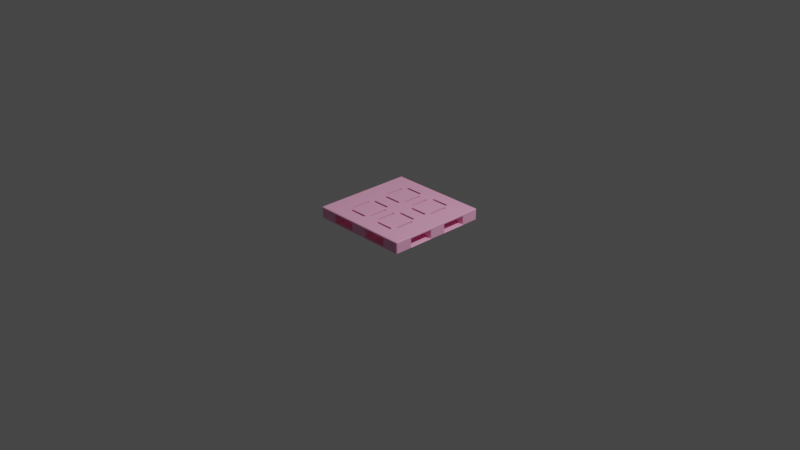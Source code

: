 # Source: 11pallet_by_hole_texture.blend  (saved by Blender 3.3.6; exported with 4.5.12 LTS)
import bpy
from mathutils import Matrix  # noqa: F401  (used for matrix-valued properties, if any)

bpy.ops.wm.read_factory_settings(use_empty=True)
scene = bpy.context.scene
scene.name = 'Scene'

# ---- collections
col_collection = bpy.data.collections.new('Collection'); scene.collection.children.link(col_collection)

# ---- materials (node trees are filled in below, after node groups)
mat_material = bpy.data.materials.new('Material')
mat_material.use_transparent_shadow = False

# ---- material node trees
mat_material.use_nodes = True; mat_material.node_tree.nodes.clear()
_N = mat_material.node_tree.nodes; _L = mat_material.node_tree.links
n0 = _N.new('ShaderNodeBsdfPrincipled'); n0.name = 'Principled BSDF'; n0.location = (10, 300)
n0.distribution = 'GGX'
n0.subsurface_method = 'RANDOM_WALK_SKIN'
n0.inputs[3].default_value = 1.45
n0.inputs[13].default_value = 0.0
n0.inputs[27].default_value = (0.0, 0.0, 0.0, 1.0)
n0.inputs[28].default_value = 1.0
n1 = _N.new('ShaderNodeOutputMaterial'); n1.name = 'Material Output'; n1.location = (300, 300)
n2 = _N.new('ShaderNodeBrightContrast'); n2.name = 'Bright/Contrast'; n2.location = (-280, 280)
n2.inputs[0].default_value = (1.0, 0.4418, 0.6771, 1.0)
_L.new(n0.outputs[0], n1.inputs[0])
_L.new(n2.outputs[0], n0.inputs[0])
n1.is_active_output = True

# ---- world
world_world = bpy.data.worlds.new('World'); scene.world = world_world
world_world.use_nodes = True; world_world.node_tree.nodes.clear()
_N = world_world.node_tree.nodes; _L = world_world.node_tree.links
n0 = _N.new('ShaderNodeOutputWorld'); n0.name = 'World Output'; n0.location = (300, 300)
n1 = _N.new('ShaderNodeBackground'); n1.name = 'Background'; n1.location = (10, 300)
n1.inputs[0].default_value = (0.05088, 0.05088, 0.05088, 1.0)
_L.new(n1.outputs[0], n0.inputs[0])
n0.is_active_output = True
world_world.color = (0.05088, 0.05088, 0.05088)
world_world.use_sun_shadow = False
world_world.sun_shadow_jitter_overblur = 0.0

# ---- cameras
cam_camera = bpy.data.cameras.new('Camera')
cam_camera.clip_end = 100.0
cam_camera.ortho_scale = 7.314

# ---- lights
light_light = bpy.data.lights.new('Light', 'POINT')
light_light.transmission_factor = 0.0
light_light.energy = 1000.0
light_light.shadow_soft_size = 0.1
light_light.shadow_maximum_resolution = 0.006
light_light.use_absolute_resolution = True

# ---- meshes
me_btm = bpy.data.meshes.new('btm')
me_btm.from_pydata([(-0.09834, -0.3517, 0.015), (-0.3053, -0.3299, 0.125), (-0.355, 0.3089, 0.013), (-0.3303, -0.3299, 0.125), (-0.3515, -0.3517, 0.015), (-0.3303, -0.1299, 0.125), (-0.3515, -0.0984, 0.015), (-0.3053, -0.1299, 0.125), (-0.095, -0.2475, 0.013), (-0.04314, -0.13, 0.125), (-0.09834, -0.0984, 0.015), (-0.06814, -0.13, 0.125), (-0.06814, -0.33, 0.125), (0.09834, -0.3517, 0.015), (-0.04314, -0.33, 0.125), (0.3515, -0.3517, 0.015), (0.355, -0.1411, 0.013), (-0.09, -0.0674, 0.125), (0.3515, -0.0984, 0.015), (-0.29, -0.0674, 0.125), (0.095, 0.2025, 0.013), (-0.29, -0.0924, 0.125), (-0.09, -0.0924, 0.125), (0.09834, -0.0984, 0.015), (-0.09, -0.3709, 0.125), (-0.09834, 0.3517, 0.015), (-0.29, -0.3709, 0.125), (-0.3515, 0.3517, 0.015), (-0.29, -0.3959, 0.125), (-0.1411, -0.355, 0.013), (-0.3515, 0.0984, 0.015), (-0.09, -0.3959, 0.125), (0.2475, -0.095, 0.013), (-0.3053, -0.3299, 0.1), (-0.3303, -0.3299, 0.1), (-0.09834, 0.0984, 0.015), (-0.2475, -0.095, 0.1), (-0.3303, -0.1299, 0.1), (-0.3053, -0.1299, 0.1), (0.09834, 0.3517, 0.015), (-0.3089, 0.355, 0.013), (-0.04314, -0.13, 0.1), (0.3515, 0.3517, 0.015), (-0.06814, -0.13, 0.1), (0.3515, 0.0984, 0.015), (-0.06814, -0.33, 0.1), (0.09834, 0.0984, 0.015), (-0.04314, -0.33, 0.1), (0.2025, 0.095, 0.013), (-0.09, -0.0674, 0.1), (-0.29, -0.0674, 0.1), (-0.09834, -0.3517, 0.0), (-0.3515, -0.3517, 0.0), (-0.29, -0.0924, 0.1), (-0.09, -0.0924, 0.1), (-0.3515, -0.0984, 0.0), (-0.09, -0.3709, 0.1), (-0.09834, -0.0984, 0.0), (-0.29, -0.3709, 0.1), (0.09834, -0.3517, 0.0), (0.3515, -0.3517, 0.0), (-0.29, -0.3959, 0.1), (-0.09, -0.3959, 0.1), (0.3515, -0.0984, 0.0), (0.3053, -0.3299, 0.125), (0.09834, -0.0984, 0.0), (0.3303, -0.3299, 0.125), (0.5435, 0.55, 0.1185), (-0.09834, 0.3517, 0.0), (0.3303, -0.1299, 0.125), (0.3053, -0.1299, 0.125), (-0.3515, 0.3517, 0.0), (0.04314, -0.13, 0.125), (0.5435, 0.5435, 0.125), (0.06814, -0.13, 0.125), (-0.3515, 0.0984, 0.0), (0.55, 0.5435, 0.1185), (0.06814, -0.33, 0.125), (-0.09834, 0.0984, 0.0), (0.04314, -0.33, 0.125), (0.09, -0.0674, 0.125), (0.5435, -0.355, 0.0195), (0.29, -0.0674, 0.125), (0.55, -0.3615, 0.0065), (0.09834, 0.3517, 0.0), (0.29, -0.0924, 0.125), (0.3515, 0.3517, 0.0), (0.09, -0.0924, 0.125), (0.09, -0.3709, 0.125), (0.5435, -0.3485, 0.013), (0.29, -0.3709, 0.125), (-0.3615, -0.55, 0.0065), (0.29, -0.3959, 0.125), (0.3515, 0.0984, 0.0), (0.09834, 0.0984, 0.0), (0.09, -0.3959, 0.125), (-0.3485, -0.5435, 0.013), (0.3053, -0.3299, 0.1), (-0.355, -0.5435, 0.0195), (0.3303, -0.3299, 0.1), (0.5435, -0.355, 0.0935), (0.3303, -0.1299, 0.1), (0.5435, -0.3485, 0.1), (0.3053, -0.1299, 0.1), (0.55, -0.3615, 0.1065), (0.04314, -0.13, 0.1), (-0.5435, 0.55, 0.1185), (0.06814, -0.13, 0.1), (-0.55, 0.5435, 0.1185), (0.06814, -0.33, 0.1), (-0.5435, 0.5435, 0.125), (0.04314, -0.33, 0.1), (0.55, -0.0885, 0.1065), (0.09, -0.0674, 0.1), (0.29, -0.0674, 0.1), (0.5435, -0.1015, 0.1), (0.29, -0.0924, 0.1), (0.5435, -0.095, 0.0935), (0.09, -0.0924, 0.1), (-0.355, -0.5435, 0.0935), (-0.3485, -0.5435, 0.1), (0.09, -0.3709, 0.1), (0.29, -0.3709, 0.1), (-0.3615, -0.55, 0.1065), (0.29, -0.3959, 0.1), (0.5435, -0.095, 0.0195), (0.5435, -0.1015, 0.013), (0.09, -0.3959, 0.1), (-0.3053, 0.3299, 0.125), (0.55, -0.0885, 0.0065), (-0.55, -0.5435, 0.1185), (-0.3303, 0.3299, 0.125), (-0.5435, -0.55, 0.1185), (-0.3303, 0.1299, 0.125), (-0.5435, -0.5435, 0.125), (-0.3053, 0.1299, 0.125), (-0.04314, 0.13, 0.125), (-0.5435, -0.355, 0.0195), (-0.06814, 0.13, 0.125), (-0.5435, -0.3485, 0.013), (-0.55, -0.3615, 0.0065), (-0.06814, 0.33, 0.125), (-0.04314, 0.33, 0.125), (-0.0885, -0.55, 0.1065), (-0.1015, -0.5435, 0.1), (-0.09, 0.0674, 0.125), (-0.29, 0.0674, 0.125), (-0.095, -0.5435, 0.0935), (-0.5435, -0.355, 0.0935), (-0.29, 0.0924, 0.125), (-0.55, -0.3615, 0.1065), (-0.09, 0.0924, 0.125), (-0.09, 0.3709, 0.125), (-0.5435, -0.3485, 0.1), (0.55, -0.5435, 0.1185), (-0.29, 0.3709, 0.125), (-0.29, 0.3959, 0.125), (0.5435, -0.5435, 0.125), (0.5435, -0.55, 0.1185), (-0.09, 0.3959, 0.125), (-0.3053, 0.3299, 0.1), (-0.5435, -0.095, 0.0935), (-0.5435, -0.1015, 0.1), (-0.3303, 0.3299, 0.1), (-0.55, -0.0885, 0.1065), (-0.3303, 0.1299, 0.1), (-0.0885, -0.55, 0.0065), (-0.3053, 0.1299, 0.1), (-0.04314, 0.13, 0.1), (-0.095, -0.5435, 0.0195), (-0.06814, 0.13, 0.1), (-0.1015, -0.5435, 0.013), (-0.06814, 0.33, 0.1), (-0.5435, -0.1015, 0.013), (-0.5435, -0.095, 0.0195), (-0.04314, 0.33, 0.1), (-0.55, -0.0885, 0.0065), (-0.09, 0.0674, 0.1), (-0.29, 0.0674, 0.1), (0.55, 0.5435, 0.0065), (-0.29, 0.0924, 0.1), (0.5435, 0.5435, 0.0), (0.5435, 0.55, 0.0065), (-0.09, 0.0924, 0.1), (0.5435, 0.355, 0.0195), (-0.09, 0.3709, 0.1), (0.5435, 0.3485, 0.013), (-0.29, 0.3709, 0.1), (-0.29, 0.3959, 0.1), (0.55, 0.3615, 0.0065), (0.5435, 0.3485, 0.1), (-0.09, 0.3959, 0.1), (0.3053, 0.3299, 0.125), (0.5435, 0.355, 0.0935), (0.55, 0.3615, 0.1065), (0.3303, 0.3299, 0.125), (-0.355, 0.5435, 0.0195), (0.3303, 0.1299, 0.125), (0.3053, 0.1299, 0.125), (-0.3485, 0.5435, 0.013), (0.04314, 0.13, 0.125), (-0.3615, 0.55, 0.0065), (0.06814, 0.13, 0.125), (-0.5435, 0.5435, 0.0), (-0.55, 0.5435, 0.0065), (0.06814, 0.33, 0.125), (0.04314, 0.33, 0.125), (-0.5435, 0.55, 0.0065), (0.09, 0.0674, 0.125), (0.5435, 0.1015, 0.1), (0.29, 0.0674, 0.125), (0.55, 0.0885, 0.1065), (0.29, 0.0924, 0.125), (0.5435, 0.095, 0.0935), (-0.3485, 0.5435, 0.1), (0.09, 0.0924, 0.125), (-0.355, 0.5435, 0.0935), (0.09, 0.3709, 0.125), (0.29, 0.3709, 0.125), (-0.3615, 0.55, 0.1065), (0.29, 0.3959, 0.125), (0.55, 0.0885, 0.0065), (0.5435, 0.1015, 0.013), (0.09, 0.3959, 0.125), (0.3053, 0.3299, 0.1), (0.5435, 0.095, 0.0195), (-0.5435, -0.5435, 0.0), (0.3303, 0.3299, 0.1), (-0.5435, -0.55, 0.0065), (0.3303, 0.1299, 0.1), (-0.55, -0.5435, 0.0065), (0.3053, 0.1299, 0.1), (0.04314, 0.13, 0.1), (-0.5435, 0.3485, 0.013), (0.06814, 0.13, 0.1), (-0.5435, 0.355, 0.0195), (0.06814, 0.33, 0.1), (-0.55, 0.3615, 0.0065), (0.04314, 0.33, 0.1), (-0.55, 0.3615, 0.1065), (0.09, 0.0674, 0.1), (-0.5435, 0.355, 0.0935), (-0.5435, 0.3485, 0.1), (0.29, 0.0674, 0.1), (0.29, 0.0924, 0.1), (-0.1015, 0.5435, 0.1), (0.09, 0.0924, 0.1), (-0.0885, 0.55, 0.1065), (-0.095, 0.5435, 0.0935), (0.09, 0.3709, 0.1), (0.29, 0.3709, 0.1), (0.5435, -0.5435, 0.0), (0.55, -0.5435, 0.0065), (0.29, 0.3959, 0.1), (0.5435, -0.55, 0.0065), (0.09, 0.3959, 0.1), (-0.5435, 0.1015, 0.1), (-0.5435, 0.095, 0.0935), (-0.55, 0.0885, 0.1065), (-0.5435, 0.1015, 0.013), (-0.55, 0.0885, 0.0065), (-0.5435, 0.095, 0.0195), (-0.095, 0.5435, 0.0195), (-0.0885, 0.55, 0.0065), (-0.1015, 0.5435, 0.013), (0.355, -0.5435, 0.0195), (0.3485, -0.5435, 0.013), (0.3615, -0.55, 0.0065), (0.355, -0.5435, 0.0935), (0.3615, -0.55, 0.1065), (0.3485, -0.5435, 0.1), (0.095, -0.5435, 0.0935), (0.1015, -0.5435, 0.1), (0.0885, -0.55, 0.1065), (0.1015, -0.5435, 0.013), (0.095, -0.5435, 0.0195), (0.0885, -0.55, 0.0065), (0.355, 0.5435, 0.0195), (0.3615, 0.55, 0.0065), (0.3485, 0.5435, 0.013), (0.355, 0.5435, 0.0935), (0.3485, 0.5435, 0.1), (0.3615, 0.55, 0.1065), (0.095, 0.5435, 0.0935), (0.0885, 0.55, 0.1065), (0.1015, 0.5435, 0.1), (0.0885, 0.55, 0.0065), (0.095, 0.5435, 0.0195), (0.1015, 0.5435, 0.013), (-0.3615, -0.355, 0.0195), (-0.355, -0.3615, 0.0195), (-0.3615, -0.095, 0.0195), (-0.355, -0.0885, 0.0195), (-0.3615, 0.095, 0.0195), (-0.355, 0.0885, 0.0195), (-0.355, 0.3615, 0.0195), (-0.3615, 0.355, 0.0195), (-0.3615, -0.355, 0.0935), (-0.3485, -0.3485, 0.1), (-0.355, -0.3615, 0.0935), (-0.3615, -0.095, 0.0935), (-0.355, -0.0885, 0.0935), (-0.3485, -0.1015, 0.1), (-0.355, 0.0885, 0.0935), (-0.3615, 0.095, 0.0935), (-0.3485, 0.1015, 0.1), (-0.355, 0.3615, 0.0935), (-0.3485, 0.3485, 0.1), (-0.3615, 0.355, 0.0935), (-0.0885, -0.355, 0.0195), (-0.095, -0.3615, 0.0195), (-0.095, 0.0885, 0.0195), (-0.0885, 0.095, 0.0195), (-0.0885, 0.355, 0.0195), (-0.095, 0.3615, 0.0195), (-0.0885, -0.095, 0.0195), (-0.095, -0.0885, 0.0195), (-0.095, -0.3615, 0.0935), (-0.1015, -0.3485, 0.1), (-0.0885, -0.355, 0.0935), (-0.0885, -0.095, 0.0935), (-0.1015, -0.1015, 0.1), (-0.095, -0.0885, 0.0935), (-0.095, 0.3615, 0.0935), (-0.0885, 0.355, 0.0935), (-0.1015, 0.3485, 0.1), (-0.1015, 0.1015, 0.1), (-0.0885, 0.095, 0.0935), (-0.095, 0.0885, 0.0935), (0.3485, -0.3485, 0.1), (0.3615, -0.355, 0.0935), (0.355, -0.3615, 0.0935), (0.3485, 0.1015, 0.1), (0.3615, 0.095, 0.0935), (0.355, 0.0885, 0.0935), (0.355, -0.0885, 0.0935), (0.3615, -0.095, 0.0935), (0.3485, -0.1015, 0.1), (0.3615, 0.355, 0.0935), (0.3485, 0.3485, 0.1), (0.355, 0.3615, 0.0935), (0.355, -0.3615, 0.0195), (0.3615, -0.355, 0.0195), (0.3615, 0.095, 0.0195), (0.355, 0.0885, 0.0195), (0.355, -0.0885, 0.0195), (0.3615, -0.095, 0.0195), (0.3615, 0.355, 0.0195), (0.355, 0.3615, 0.0195), (0.095, -0.3615, 0.0935), (0.0885, -0.355, 0.0935), (0.1015, -0.3485, 0.1), (0.0885, -0.095, 0.0935), (0.095, -0.0885, 0.0935), (0.1015, -0.1015, 0.1), (0.0885, 0.095, 0.0935), (0.1015, 0.1015, 0.1), (0.095, 0.0885, 0.0935), (0.1015, 0.3485, 0.1), (0.0885, 0.355, 0.0935), (0.095, 0.3615, 0.0935), (0.0885, -0.355, 0.0195), (0.095, -0.3615, 0.0195), (0.0885, 0.095, 0.0195), (0.095, 0.0885, 0.0195), (0.095, -0.0885, 0.0195), (0.0885, -0.095, 0.0195), (0.095, 0.3615, 0.0195), (0.0885, 0.355, 0.0195), (-0.3515, -0.1015, 0.013), (-0.3515, -0.3485, 0.013), (-0.2452, -0.3517, 0.013), (-0.3485, -0.3517, 0.013), (-0.1015, -0.3517, 0.013), (-0.1212, -0.3517, 0.013), (-0.1015, 0.3517, 0.013), (-0.2048, 0.3517, 0.013), (-0.3485, 0.3517, 0.013), (-0.3288, 0.3517, 0.013), (-0.3515, 0.1983, 0.013), (-0.3515, 0.3081, 0.013), (-0.3081, 0.3517, 0.013), (-0.3515, 0.3485, 0.013), (-0.3515, 0.33, 0.013), (-0.3515, 0.1015, 0.013), (-0.09834, -0.1015, 0.013), (0.09834, -0.1015, 0.013), (-0.09834, -0.3485, 0.013), (-0.09834, -0.2994, 0.013), (0.09834, -0.3485, 0.013), (-0.09834, -0.1724, 0.013), (-0.3485, -0.0984, 0.013), (-0.3485, 0.0984, 0.013), (-0.1015, -0.0984, 0.013), (-0.1015, 0.0984, 0.013), (0.3485, 0.3517, 0.013), (0.1015, 0.3517, 0.013), (0.1015, -0.3517, 0.013), (0.3485, -0.3517, 0.013), (0.1711, -0.0984, 0.013), (0.3515, -0.2517, 0.013), (0.2483, -0.0984, 0.013), (0.3515, -0.1419, 0.013), (0.09834, 0.1506, 0.013), (0.1497, 0.0984, 0.013), (0.09834, 0.2018, 0.013), (0.2017, 0.0984, 0.013), (0.2789, 0.0984, 0.013), (0.09834, 0.2776, 0.013), (0.1015, -0.0984, 0.013), (0.1015, 0.0984, 0.013), (0.3003, -0.0984, 0.013), (0.3485, -0.0984, 0.013), (0.3485, 0.0984, 0.013), (0.3515, -0.12, 0.013), (-0.09834, -0.2482, 0.013), (-0.1419, -0.3517, 0.013), (0.3515, -0.3485, 0.013), (0.3515, -0.1015, 0.013), (0.09834, 0.3485, 0.013), (-0.09834, 0.3485, 0.013), (-0.09834, 0.1015, 0.013), (0.09834, 0.1015, 0.013), (0.3515, 0.1015, 0.013), (0.3515, 0.3485, 0.013), (-0.3515, -0.3515, 0.015), (-0.3501, -0.3517, 0.01462), (-0.3515, -0.35, 0.01452), (-0.3513, -0.3517, 0.015), (-0.3515, -0.09998, 0.01452), (-0.3515, -0.09853, 0.015), (-0.3514, -0.0984, 0.015), (-0.3501, -0.0984, 0.01455), (-0.3515, 0.09853, 0.015), (-0.3501, 0.0984, 0.01455), (-0.3515, 0.09998, 0.01452), (-0.3514, 0.0984, 0.015), (-0.3515, 0.35, 0.01452), (-0.3515, 0.3515, 0.015), (-0.3501, 0.3517, 0.01462), (-0.3513, 0.3517, 0.015), (-0.09834, -0.3513, 0.015), (-0.09834, -0.3501, 0.01458), (-0.09988, -0.3517, 0.01462), (-0.09874, -0.3517, 0.015), (-0.09834, 0.09992, 0.01458), (-0.09834, 0.09866, 0.015), (-0.09995, 0.0984, 0.01455), (-0.0986, 0.0984, 0.015), (-0.09874, 0.3517, 0.015), (-0.09988, 0.3517, 0.01462), (-0.09834, 0.3501, 0.01458), (-0.09834, 0.3513, 0.015), (-0.09995, -0.0984, 0.01455), (-0.09834, -0.09992, 0.01458), (-0.09834, -0.09866, 0.015), (-0.0986, -0.0984, 0.015), (0.3515, -0.3515, 0.015), (0.3515, -0.35, 0.01452), (0.3501, -0.3517, 0.01462), (0.3513, -0.3517, 0.015), (0.3515, 0.09853, 0.015), (0.3515, 0.09998, 0.01452), (0.3501, 0.0984, 0.01455), (0.3514, 0.0984, 0.015), (0.3515, -0.09853, 0.015), (0.3515, -0.09998, 0.01452), (0.3501, -0.0984, 0.01455), (0.3514, -0.0984, 0.015), (0.3501, 0.3517, 0.01462), (0.3515, 0.35, 0.01452), (0.3515, 0.3515, 0.015), (0.3513, 0.3517, 0.015), (0.09834, -0.3513, 0.015), (0.09874, -0.3517, 0.015), (0.09988, -0.3517, 0.01462), (0.09834, -0.3501, 0.01458), (0.09834, 0.09866, 0.015), (0.09995, 0.0984, 0.01455), (0.09834, 0.09992, 0.01458), (0.0986, 0.0984, 0.015), (0.09834, -0.09992, 0.01458), (0.09834, -0.09866, 0.015), (0.09995, -0.0984, 0.01455), (0.0986, -0.0984, 0.015), (0.09834, 0.3501, 0.01458), (0.09834, 0.3513, 0.015), (0.09874, 0.3517, 0.015), (0.09988, 0.3517, 0.01462), (-0.09834, -0.2251, 0.0), (0.0, -0.3517, 0.0), (-0.2249, 0.0984, 0.0), (-0.5435, 0.0, 0.0), (-0.3515, -0.2251, 0.0), (0.2249, -0.0984, 0.0), (0.3515, 0.0, 0.0), (0.2249, 0.0984, 0.0), (-0.4475, -0.4476, 0.0), (-0.2249, -0.0984, 0.0), (0.0, 0.0984, 0.0), (0.09834, -0.2251, 0.0), (-0.2249, 0.3517, 0.0), (0.0, 0.3517, 0.0), (0.2249, 0.3517, 0.0), (0.0, 0.5435, 0.0), (-0.3515, 0.2251, 0.0), (0.4475, 0.4476, 0.0), (-0.1015, -0.3709, 0.1), (-0.1015, -0.3959, 0.1), (-0.1015, 0.0924, 0.1), (-0.1015, 0.0674, 0.1), (-0.1015, -0.0924, 0.1), (-0.1015, -0.0674, 0.1), (0.1015, -0.3959, 0.1), (0.1015, -0.3709, 0.1), (0.1015, 0.3709, 0.1), (0.1015, 0.3959, 0.1), (-0.1015, 0.3959, 0.1), (-0.1015, 0.3709, 0.1), (0.1015, -0.0924, 0.1), (0.1015, -0.0674, 0.1), (0.1015, 0.0674, 0.1), (0.1015, 0.0924, 0.1)], [], [(194, 189, 179, 76, 154, 252, 83, 104, 112, 129, 221, 211), (184, 193, 338, 347), (495, 63, 494, 65, 500, 59, 490, 51, 489, 57, 498, 55, 493, 52, 497, 226, 492, 203, 504, 181, 506, 86, 503, 84, 502, 68, 501, 71, 505, 75, 491, 78, 499, 94, 496, 93), (52, 51, 490, 59, 60, 63, 495, 93, 86, 506, 181, 251, 226, 497), (502, 84, 94, 499, 78, 68), (155, 128, 135, 149, 151, 138, 141, 142, 136, 200, 206, 205, 217, 223, 220, 218, 192, 195, 197, 198, 212, 210, 82, 85, 70, 69, 66, 64, 90, 92, 157, 73, 110, 156, 159, 152), (192, 218, 217, 205, 202, 200, 136, 138, 151, 145, 146, 149, 135, 133, 131, 128, 155, 156, 110, 134, 157, 92, 95, 88, 77, 79, 14, 12, 24, 31, 28, 26, 1, 3, 5, 7, 21, 19, 17, 22, 11, 9, 72, 74, 87, 80, 82, 210, 208, 215, 212, 198), (1, 26, 24, 12, 11, 22, 21, 7), (90, 64, 70, 85, 87, 74, 77, 88), (79, 72, 9, 14), (369, 173, 139, 370), (117, 336, 346, 125), (299, 119, 98, 290), (81, 342, 330, 100), (269, 267, 254, 158, 132, 228, 91, 123, 143, 166, 276, 273), (373, 374, 29, 371, 372, 96, 171), (377, 378, 40, 376, 375, 264, 199), (166, 91, 228, 254, 267, 276), (2, 379, 380), (40, 381, 376), (2, 383, 382, 233, 259, 384, 379), (137, 148, 297, 289), (34, 298, 153, 162, 302, 37), (302, 36, 321, 43, 45, 318, 507, 58, 61, 508, 144, 120, 298, 34, 33, 38, 37), (102, 329, 99, 101, 337, 115), (356, 332, 337, 101, 103, 97, 99, 329, 270, 272, 513, 124, 122, 514, 351, 109, 107, 354, 519, 116, 114, 520, 521, 243, 244, 522), (109, 351, 318, 45, 47, 41, 43, 321, 354, 107, 105, 111), (386, 385, 390, 8, 388, 387, 389), (303, 301, 292, 294), (225, 343, 333, 213), (2, 380, 383), (381, 40, 378), (361, 309, 319, 350), (393, 394, 392, 391), (257, 304, 293, 261), (363, 312, 327, 355), (395, 279, 288, 396), (397, 274, 266, 398), (349, 271, 275, 362), (344, 345, 335, 334), (287, 283, 360, 367), (400, 16, 402), (401, 32, 399), (48, 406, 404), (20, 403, 405), (321, 36, 302, 305, 165, 167, 160, 163, 307, 214, 245, 517, 188, 187, 518, 325, 172, 170, 326, 509, 180, 178, 510, 512, 50, 53, 511), (307, 163, 165, 305, 256, 242), (325, 358, 236, 238, 232, 234, 356, 326, 170, 168, 175, 172), (227, 339, 190, 209, 332, 229), (332, 356, 234, 236, 358, 515, 250, 253, 516, 285, 281, 339, 227, 224, 231, 229), (20, 405, 408), (48, 407, 406), (413, 407, 48, 404, 410, 409, 399, 32, 411, 412), (357, 353, 365, 364), (16, 414, 402), (32, 401, 411), (280, 277, 348, 340), (390, 415, 8), (29, 416, 371), (16, 400, 417, 89, 126, 418, 414), (237, 204, 230, 140, 176, 260), (422, 403, 20, 408, 419, 420, 421), (260, 176, 164, 150, 140, 230, 130, 108, 204, 237, 239, 258), (174, 291, 300, 161), (179, 189, 221, 129, 83, 252), (169, 147, 317, 310), (8, 415, 388), (416, 29, 374), (278, 182, 207, 201, 263, 286), (222, 186, 424, 423), (352, 320, 315, 366), (323, 248, 262, 314), (295, 196, 216, 306), (235, 296, 308, 241), (322, 328, 311, 316), (265, 268, 331, 341), (359, 324, 313, 368), (67, 73, 76), (81, 83, 89), (91, 96, 98), (100, 102, 104), (106, 108, 110), (112, 115, 117), (119, 120, 123), (125, 126, 129), (130, 132, 134), (137, 139, 140), (143, 144, 147), (148, 150, 153), (154, 157, 158), (161, 162, 164), (166, 169, 171), (173, 174, 176), (179, 181, 182), (184, 186, 189), (190, 193, 194), (196, 199, 201), (203, 204, 207), (209, 211, 213), (214, 216, 219), (221, 222, 225), (226, 228, 230), (233, 235, 237), (239, 241, 242), (245, 247, 248), (251, 252, 254), (256, 257, 258), (259, 260, 261), (262, 263, 264), (265, 266, 267), (268, 269, 270), (271, 272, 273), (274, 275, 276), (277, 278, 279), (280, 281, 282), (283, 284, 285), (286, 287, 288), (427, 289, 290, 426, 428, 425), (431, 432, 292, 291, 429, 430), (435, 293, 294, 434, 436, 433), (440, 439, 295, 296, 437, 438), (297, 298, 299), (300, 301, 302), (303, 304, 305), (306, 307, 308), (444, 443, 310, 309, 442, 441), (448, 447, 311, 312, 445, 446), (452, 451, 313, 314, 450, 449), (454, 315, 316, 453, 456, 455), (317, 318, 319), (322, 320, 321), (323, 324, 325), (326, 327, 328), (329, 330, 331), (332, 333, 334), (335, 336, 337), (338, 339, 340), (460, 459, 341, 342, 458, 457), (464, 463, 344, 343, 462, 461), (465, 466, 346, 345, 467, 468), (470, 347, 348, 469, 472, 471), (349, 350, 351), (353, 354, 352), (355, 356, 357), (358, 359, 360), (476, 361, 362, 475, 474, 473), (479, 363, 364, 478, 480, 477), (484, 483, 365, 366, 481, 482), (487, 488, 367, 368, 485, 486), (67, 106, 110, 73), (98, 119, 123, 91), (108, 130, 134, 110), (120, 144, 143, 123), (73, 157, 154, 76), (91, 166, 171, 96), (76, 179, 182, 67), (442, 309, 361, 476, 389, 387), (504, 203, 207, 182, 181), (194, 211, 209, 190), (492, 226, 230, 204, 203), (219, 247, 245, 214), (179, 252, 251, 181), (242, 256, 258, 239), (267, 269, 268, 265), (266, 274, 276, 267), (277, 280, 282, 278), (278, 286, 288, 279), (372, 426, 290, 98, 96), (435, 384, 259, 261, 293), (289, 297, 299, 290), (293, 304, 303, 294), (295, 306, 308, 296), (443, 373, 171, 169, 310), (393, 453, 316, 311, 447, 394), (318, 317, 147, 144, 508, 507), (315, 320, 322, 316), (326, 328, 322, 321, 511, 512, 510, 509), (334, 335, 337, 332), (459, 398, 266, 265, 341), (333, 343, 344, 334), (412, 467, 345, 344, 463, 413), (395, 469, 348, 277, 279), (271, 349, 351, 514, 513, 272), (360, 283, 285, 516, 515, 358), (349, 362, 361, 350), (357, 364, 363, 355), (410, 478, 364, 365, 483, 409), (161, 300, 302, 162), (247, 263, 262, 248), (132, 158, 157, 134), (257, 261, 260, 258), (106, 207, 204, 108), (418, 126, 125, 346, 466), (211, 221, 225, 213), (147, 169, 166, 143), (437, 296, 235, 233, 382), (130, 230, 228, 132), (352, 366, 365, 353), (311, 328, 327, 312), (488, 396, 288, 287, 367), (359, 368, 367, 360), (256, 305, 304, 257), (340, 348, 347, 338), (241, 308, 307, 242), (158, 254, 252, 154), (245, 248, 323, 325, 518, 517), (81, 100, 104, 83), (102, 115, 112, 104), (83, 129, 126, 89), (140, 150, 148, 137), (150, 164, 162, 153), (139, 173, 176, 140), (485, 368, 313, 451, 420, 419), (189, 194, 193, 184), (119, 299, 298, 120), (201, 219, 216, 196), (186, 222, 221, 189), (235, 241, 239, 237), (237, 260, 259, 233), (199, 264, 263, 201), (269, 273, 272, 270), (281, 285, 284, 282), (427, 370, 139, 137, 289), (429, 291, 174, 173, 369), (392, 434, 294, 292, 432, 391), (439, 377, 199, 196, 295), (153, 298, 297, 148), (292, 301, 300, 291), (301, 303, 305, 302), (481, 366, 315, 454, 385, 386), (375, 450, 314, 262, 264), (270, 329, 331, 268), (213, 333, 332, 209), (115, 337, 336, 117), (280, 340, 339, 281), (330, 342, 341, 331), (462, 343, 225, 222, 423), (335, 345, 346, 336), (424, 186, 184, 347, 470), (318, 351, 350, 319), (353, 357, 356, 522, 521, 520, 519, 354), (324, 359, 358, 325), (117, 125, 129, 112), (226, 251, 254, 228), (326, 356, 355, 327), (100, 330, 329, 102), (458, 342, 81, 89, 417), (397, 475, 362, 275, 274), (214, 307, 306, 216), (445, 312, 363, 479, 422, 421), (310, 317, 319, 309), (164, 176, 174, 161), (273, 276, 275, 271), (313, 324, 323, 314), (320, 352, 354, 321), (190, 339, 338, 193), (283, 287, 286, 284), (247, 219, 201, 207, 106, 67, 182, 278, 282, 284, 286, 263), (425, 428, 4), (6, 431, 430), (441, 0, 444), (455, 456, 10), (468, 18, 465), (23, 484, 482), (474, 13, 473), (15, 460, 457), (436, 30, 433), (35, 448, 446), (449, 25, 452), (27, 440, 438), (461, 44, 464), (471, 472, 42), (477, 480, 46), (39, 487, 486), (432, 431, 6, 55, 498, 57, 10, 456, 453, 393, 391), (427, 425, 4, 52, 493, 55, 6, 430, 429, 369, 370), (455, 10, 57, 489, 51, 0, 441, 442, 387, 388, 415, 390, 385, 454), (444, 0, 51, 52, 4, 428, 426, 372, 371, 416, 374, 373, 443), (484, 23, 65, 494, 63, 18, 468, 467, 412, 411, 401, 399, 409, 483), (465, 18, 63, 60, 15, 457, 458, 417, 400, 402, 414, 418, 466), (476, 473, 13, 59, 500, 65, 23, 482, 481, 386, 389), (459, 460, 15, 60, 59, 13, 474, 475, 397, 398), (35, 78, 491, 75, 30, 436, 434, 392, 394, 447, 448), (433, 30, 75, 505, 71, 27, 438, 437, 382, 383, 380, 379, 384, 435), (451, 452, 25, 68, 78, 35, 446, 445, 421, 420), (440, 27, 71, 501, 68, 25, 449, 450, 375, 376, 381, 378, 377, 439), (464, 44, 93, 496, 94, 46, 480, 478, 410, 404, 406, 407, 413, 463), (470, 471, 42, 86, 93, 44, 461, 462, 423, 424), (477, 46, 94, 84, 39, 486, 485, 419, 408, 405, 403, 422, 479), (488, 487, 39, 84, 503, 86, 42, 472, 469, 395, 396), (511, 54, 49, 512), (508, 62, 56, 507), (12, 14, 47, 45), (14, 9, 41, 47), (12, 45, 43, 11), (11, 43, 41, 9), (22, 54, 511, 53, 21), (21, 53, 50, 19), (17, 49, 54, 22), (19, 50, 512, 49, 17), (28, 31, 62, 508, 61), (31, 24, 56, 62), (28, 61, 58, 26), (26, 58, 507, 56, 24), (1, 33, 34, 3), (7, 38, 33, 1), (3, 34, 37, 5), (5, 37, 38, 7), (520, 113, 118, 519), (514, 121, 127, 513), (79, 77, 109, 111), (105, 72, 79, 111), (77, 74, 107, 109), (105, 107, 74, 72), (87, 85, 116, 519, 118), (85, 82, 114, 116), (118, 113, 80, 87), (114, 82, 80, 113, 520), (95, 92, 124, 513, 127), (127, 121, 88, 95), (92, 90, 122, 124), (122, 90, 88, 121, 514), (64, 66, 99, 97), (103, 70, 64, 97), (66, 69, 101, 99), (103, 101, 69, 70), (510, 177, 183, 509), (518, 185, 191, 517), (172, 175, 142, 141), (136, 142, 175, 168), (172, 141, 138, 170), (138, 136, 168, 170), (509, 183, 151, 149, 180), (178, 180, 149, 146), (145, 151, 183, 177), (146, 145, 177, 510, 178), (517, 191, 159, 156, 188), (152, 159, 191, 185), (187, 188, 156, 155), (155, 152, 185, 518, 187), (160, 128, 131, 163), (135, 128, 160, 167), (165, 163, 131, 133), (133, 135, 167, 165), (522, 246, 240, 521), (516, 255, 249, 515), (206, 238, 236, 205), (200, 232, 238, 206), (202, 205, 236, 234), (200, 202, 234, 232), (215, 246, 522, 244, 212), (210, 212, 244, 243), (208, 240, 246, 215), (208, 210, 243, 521, 240), (223, 255, 516, 253, 220), (217, 249, 255, 223), (218, 220, 253, 250), (217, 218, 250, 515, 249), (192, 224, 227, 195), (198, 231, 224, 192), (197, 195, 227, 229), (198, 197, 229, 231)])
_uv = me_btm.uv_layers.new(name='UVMap')
_uv.uv.foreach_set('vector', [0.7354, 0.45, 0.7004, 0.4497, 0.7011, 0.3861, 0.7402, 0.3864, 0.7402, 0.7663, 0.7011, 0.7663, 0.7011, 0.7027, 0.736, 0.7027, 0.736, 0.6073, 0.701, 0.6082, 0.6994, 0.5463, 0.7344, 0.5454, 0.3861, 0.8684, 0.3861, 0.8423, 0.4504, 0.8423, 0.4504, 0.8684, 0.4539, 0.1927, 0.4539, 0.1579, 0.4986, 0.1579, 0.5433, 0.1579, 0.5433, 0.1132, 0.5433, 0.06841, 0.5781, 0.06841, 0.6128, 0.06841, 0.6128, 0.1132, 0.6128, 0.1579, 0.6576, 0.1579, 0.7023, 0.1579, 0.7023, 0.1132, 0.7023, 0.06841, 0.7362, 0.03454, 0.7701, 0.0006591, 0.7701, 0.1927, 0.7701, 0.3847, 0.5781, 0.3847, 0.3861, 0.3847, 0.42, 0.3509, 0.4539, 0.317, 0.4986, 0.317, 0.5433, 0.317, 0.5781, 0.317, 0.6128, 0.317, 0.6576, 0.317, 0.7023, 0.317, 0.7023, 0.2722, 0.7023, 0.2275, 0.6576, 0.2275, 0.6128, 0.2275, 0.5781, 0.2275, 0.5433, 0.2275, 0.4986, 0.2275, 0.4539, 0.2275, 0.317, 0.7023, 0.317, 0.6128, 0.317, 0.5781, 0.317, 0.5433, 0.317, 0.4539, 0.2275, 0.4539, 0.1927, 0.4539, 0.1579, 0.4539, 0.06841, 0.4539, 0.03454, 0.42, 0.0006591, 0.3861, 0.3847, 0.3861, 0.3847, 0.7701, 0.3509, 0.7362, 0.7415, 0.8024, 0.7415, 0.7676, 0.831, 0.7676, 0.831, 0.8024, 0.831, 0.8371, 0.7415, 0.8371, 0.2952, 0.06165, 0.3006, 0.07614, 0.3006, 0.1468, 0.2952, 0.16, 0.2245, 0.16, 0.2168, 0.1468, 0.2168, 0.0761, 0.2079, 0.0761, 0.2079, 0.1468, 0.1775, 0.1468, 0.1775, 0.0761, 0.1686, 0.0761, 0.1609, 0.06165, 0.1609, 0.05282, 0.09023, 0.05282, 0.09023, 0.06165, 0.08483, 0.07614, 0.076, 0.07614, 0.076, 0.1468, 0.08483, 0.1468, 0.09023, 0.16, 0.09023, 0.1689, 0.09023, 0.2165, 0.09023, 0.2253, 0.08483, 0.2386, 0.076, 0.2386, 0.076, 0.3093, 0.08483, 0.3093, 0.09023, 0.3237, 0.09023, 0.3326, 0.0006591, 0.3847, 0.0006591, 0.0006591, 0.3847, 0.0006591, 0.2952, 0.05282, 0.2245, 0.05282, 0.2245, 0.06165, 0.08483, 0.07614, 0.09023, 0.06165, 0.1609, 0.06165, 0.1686, 0.0761, 0.1686, 0.1468, 0.1775, 0.1468, 0.2079, 0.1468, 0.2168, 0.1468, 0.2245, 0.16, 0.2245, 0.1689, 0.2952, 0.1689, 0.2952, 0.16, 0.3006, 0.1468, 0.3094, 0.1468, 0.3094, 0.07614, 0.3006, 0.07614, 0.2952, 0.06165, 0.2952, 0.05282, 0.3847, 0.0006591, 0.3847, 0.3847, 0.0006591, 0.3847, 0.09023, 0.3326, 0.1609, 0.3326, 0.1609, 0.3237, 0.1686, 0.3093, 0.1775, 0.3093, 0.2079, 0.3093, 0.2168, 0.3093, 0.2245, 0.3237, 0.2245, 0.3326, 0.2952, 0.3326, 0.2952, 0.3237, 0.3006, 0.3093, 0.3094, 0.3093, 0.3094, 0.2386, 0.3006, 0.2386, 0.2952, 0.2253, 0.2952, 0.2165, 0.2245, 0.2165, 0.2245, 0.2253, 0.2168, 0.2386, 0.2079, 0.2386, 0.1775, 0.2386, 0.1686, 0.2386, 0.1609, 0.2253, 0.1609, 0.2165, 0.09023, 0.2165, 0.09023, 0.1689, 0.1609, 0.1689, 0.1609, 0.16, 0.09023, 0.16, 0.08483, 0.1468, 0.3006, 0.3093, 0.2952, 0.3237, 0.2245, 0.3237, 0.2168, 0.3093, 0.2168, 0.2386, 0.2245, 0.2253, 0.2952, 0.2253, 0.3006, 0.2386, 0.09023, 0.3237, 0.08483, 0.3093, 0.08483, 0.2386, 0.09023, 0.2253, 0.1609, 0.2253, 0.1686, 0.2386, 0.1686, 0.3093, 0.1609, 0.3237, 0.1775, 0.3093, 0.1775, 0.2386, 0.2079, 0.2386, 0.2079, 0.3093, 0.8515, 0.4733, 0.7836, 0.4733, 0.7836, 0.3861, 0.8515, 0.3861, 0.6153, 0.866, 0.6796, 0.866, 0.6796, 0.8921, 0.6153, 0.8921, 0.8324, 0.7951, 0.8967, 0.7951, 0.8967, 0.8213, 0.8324, 0.8213, 0.8301, 0.8659, 0.8944, 0.8659, 0.8944, 0.8921, 0.8301, 0.8921, 0.7775, 0.45, 0.7425, 0.4497, 0.7432, 0.3861, 0.7823, 0.3864, 0.7823, 0.7663, 0.7432, 0.7663, 0.7432, 0.7027, 0.7781, 0.7027, 0.7781, 0.6073, 0.7431, 0.6082, 0.7415, 0.5463, 0.7765, 0.5454, 0.8514, 0.5632, 0.8514, 0.5702, 0.8502, 0.5772, 0.8514, 0.614, 0.8514, 0.6505, 0.7836, 0.6505, 0.7836, 0.5632, 0.5619, 0.8392, 0.5549, 0.8392, 0.5479, 0.838, 0.5112, 0.8392, 0.4746, 0.8392, 0.4746, 0.7714, 0.5619, 0.7714, 0.7729, 0.3832, 0.7729, 0.3832, 0.7729, 0.3832, 0.7729, 0.383, 0.7729, 0.3832, 0.7729, 0.3832, 0.7061, 0.7676, 0.7061, 0.8068, 0.7049, 0.768, 0.7061, 0.883, 0.705, 0.8827, 0.7061, 0.8462, 0.8502, 0.5479, 0.8515, 0.5554, 0.8515, 0.5619, 0.7836, 0.5619, 0.7836, 0.4746, 0.8515, 0.4746, 0.8515, 0.5088, 0.8357, 0.355, 0.8357, 0.3812, 0.7714, 0.3812, 0.7714, 0.355, 0.076, 0.9239, 0.06956, 0.9304, 0.0006591, 0.9304, 0.0006591, 0.8432, 0.06956, 0.8432, 0.076, 0.8532, 0.06956, 0.8432, 0.1053, 0.8409, 0.1568, 0.8432, 0.1686, 0.8532, 0.1686, 0.9239, 0.1568, 0.9304, 0.1568, 0.9384, 0.09023, 0.9384, 0.09023, 0.9472, 0.1568, 0.9472, 0.1568, 0.9993, 0.06956, 0.9993, 0.06956, 0.9304, 0.076, 0.9239, 0.08483, 0.9239, 0.08483, 0.8532, 0.076, 0.8532, 0.3847, 0.9304, 0.3158, 0.9304, 0.3094, 0.9239, 0.3094, 0.8532, 0.3158, 0.8432, 0.3847, 0.8432, 0.2286, 0.7714, 0.3158, 0.7714, 0.3158, 0.8432, 0.3094, 0.8532, 0.3006, 0.8532, 0.3006, 0.9239, 0.3094, 0.9239, 0.3158, 0.9304, 0.3158, 0.9993, 0.2286, 0.9993, 0.2286, 0.9472, 0.2952, 0.9472, 0.2952, 0.9384, 0.2286, 0.9384, 0.2286, 0.9304, 0.2168, 0.9239, 0.2168, 0.8532, 0.2286, 0.8432, 0.2286, 0.84, 0.2952, 0.84, 0.2952, 0.8311, 0.2286, 0.8311, 0.2286, 0.7835, 0.2952, 0.7835, 0.2952, 0.7747, 0.2286, 0.7747, 0.2168, 0.9239, 0.2286, 0.9304, 0.1568, 0.9304, 0.1686, 0.9239, 0.1775, 0.9239, 0.1775, 0.8532, 0.1686, 0.8532, 0.1568, 0.8432, 0.2286, 0.8432, 0.2168, 0.8532, 0.2079, 0.8532, 0.2079, 0.9239, 0.8409, 0.1765, 0.7714, 0.1765, 0.7714, 0.1515, 0.7726, 0.125, 0.7714, 0.1066, 0.7714, 0.08925, 0.8409, 0.08925, 0.8406, 0.2939, 0.9031, 0.2939, 0.9031, 0.32, 0.8406, 0.32, 0.3861, 0.8697, 0.4504, 0.8697, 0.4504, 0.8959, 0.3861, 0.8959, 0.6829, 0.8797, 0.6841, 0.8794, 0.6841, 0.8871, 0.8875, 0.1606, 0.8863, 0.1603, 0.8875, 0.1533, 0.8406, 0.2328, 0.9031, 0.2328, 0.9031, 0.2589, 0.8406, 0.2589, 0.841, 0.08793, 0.7714, 0.08793, 0.7714, 0.0006591, 0.841, 0.0006591, 0.8944, 0.8646, 0.8301, 0.8646, 0.8301, 0.8385, 0.8944, 0.8385, 0.8406, 0.2053, 0.9031, 0.2053, 0.9031, 0.2315, 0.8406, 0.2315, 0.8514, 0.7391, 0.7836, 0.7391, 0.7836, 0.6518, 0.8514, 0.6518, 0.7415, 0.9062, 0.7415, 0.8385, 0.8288, 0.8385, 0.8288, 0.9062, 0.8371, 0.355, 0.9014, 0.355, 0.9014, 0.3812, 0.8371, 0.3812, 0.8406, 0.2664, 0.9031, 0.2664, 0.9031, 0.2926, 0.8406, 0.2926, 0.5403, 0.8667, 0.5403, 0.8405, 0.6046, 0.8405, 0.6046, 0.8667, 0.5982, 0.7714, 0.5982, 0.8106, 0.597, 0.8102, 0.5982, 0.8391, 0.597, 0.8388, 0.5982, 0.8119, 0.8633, 0.7643, 0.8622, 0.7639, 0.8633, 0.7456, 0.8683, 0.7456, 0.8683, 0.764, 0.8671, 0.7459, 0.614, 0.614, 0.6117, 0.6655, 0.614, 0.7012, 0.5422, 0.7012, 0.5322, 0.6948, 0.5322, 0.6859, 0.4615, 0.6859, 0.4615, 0.6948, 0.455, 0.7012, 0.3861, 0.7012, 0.3861, 0.614, 0.4382, 0.614, 0.4382, 0.6806, 0.447, 0.6806, 0.447, 0.614, 0.455, 0.614, 0.4615, 0.6022, 0.5322, 0.6022, 0.5422, 0.614, 0.5454, 0.614, 0.5454, 0.6806, 0.5543, 0.6806, 0.5543, 0.614, 0.6019, 0.614, 0.6019, 0.6806, 0.6107, 0.6806, 0.6107, 0.614, 0.455, 0.7012, 0.4615, 0.6948, 0.5322, 0.6948, 0.5422, 0.7012, 0.5422, 0.7701, 0.455, 0.7701, 0.455, 0.614, 0.455, 0.5422, 0.4615, 0.554, 0.4615, 0.5628, 0.5322, 0.5628, 0.5322, 0.554, 0.5422, 0.5422, 0.5422, 0.614, 0.5322, 0.6022, 0.5322, 0.5933, 0.4615, 0.5933, 0.4615, 0.6022, 0.4615, 0.4614, 0.455, 0.455, 0.455, 0.3861, 0.5422, 0.3861, 0.5422, 0.455, 0.5322, 0.4614, 0.5422, 0.455, 0.5422, 0.5422, 0.5322, 0.554, 0.4615, 0.554, 0.455, 0.5422, 0.447, 0.5422, 0.447, 0.4756, 0.4382, 0.4756, 0.4382, 0.5422, 0.3861, 0.5422, 0.3861, 0.455, 0.455, 0.455, 0.4615, 0.4614, 0.4615, 0.4702, 0.5322, 0.4702, 0.5322, 0.4614, 0.8838, 0.149, 0.885, 0.1487, 0.885, 0.1755, 0.8788, 0.1757, 0.88, 0.1487, 0.88, 0.176, 0.7025, 0.8372, 0.6779, 0.8372, 0.651, 0.836, 0.6323, 0.8372, 0.6153, 0.8372, 0.6153, 0.7676, 0.6399, 0.7676, 0.6668, 0.7688, 0.6855, 0.7676, 0.7025, 0.7676, 0.8406, 0.3276, 0.9031, 0.3276, 0.9031, 0.3537, 0.8406, 0.3537, 0.4517, 0.8864, 0.4529, 0.8789, 0.4529, 0.8867, 0.6073, 0.8585, 0.6062, 0.8581, 0.6073, 0.8398, 0.7402, 0.832, 0.7141, 0.832, 0.7141, 0.7676, 0.7402, 0.7676, 0.8825, 0.1487, 0.8825, 0.1755, 0.8813, 0.1753, 0.7061, 0.8449, 0.705, 0.8446, 0.7061, 0.8081, 0.7727, 0.2511, 0.7714, 0.212, 0.7714, 0.1778, 0.8393, 0.1778, 0.8393, 0.2651, 0.7714, 0.2651, 0.7714, 0.2586, 0.7742, 0.3832, 0.7742, 0.3832, 0.7742, 0.383, 0.7742, 0.3832, 0.7742, 0.3832, 0.7742, 0.3832, 0.3861, 0.7714, 0.4034, 0.7714, 0.4218, 0.7726, 0.4483, 0.7714, 0.4733, 0.7714, 0.4733, 0.8409, 0.3861, 0.8409, 0.659, 0.6082, 0.6574, 0.5463, 0.6923, 0.5454, 0.6933, 0.45, 0.6583, 0.4497, 0.659, 0.3861, 0.6981, 0.3864, 0.6981, 0.7663, 0.659, 0.7663, 0.659, 0.7027, 0.6939, 0.7027, 0.6939, 0.6073, 0.8967, 0.7938, 0.8324, 0.7938, 0.8324, 0.7676, 0.8967, 0.7676, 0.5957, 0.7745, 0.5957, 0.7748, 0.5957, 0.7748, 0.5957, 0.7748, 0.5957, 0.7748, 0.5957, 0.7748, 0.5389, 0.8405, 0.5389, 0.8667, 0.4746, 0.8667, 0.4746, 0.8405, 0.8658, 0.764, 0.8647, 0.7636, 0.8658, 0.7456, 0.8875, 0.1755, 0.8863, 0.1753, 0.8875, 0.1682, 0.5957, 0.7732, 0.5957, 0.7732, 0.5957, 0.773, 0.5957, 0.7732, 0.5957, 0.7732, 0.5957, 0.7732, 0.8393, 0.2664, 0.8393, 0.3537, 0.7714, 0.3537, 0.7714, 0.2664, 0.8423, 0.1167, 0.9048, 0.1167, 0.9048, 0.1429, 0.8423, 0.1429, 0.5389, 0.8941, 0.4746, 0.8941, 0.4746, 0.868, 0.5389, 0.868, 0.6046, 0.8941, 0.5403, 0.8941, 0.5403, 0.868, 0.6046, 0.868, 0.9049, 0.204, 0.8406, 0.204, 0.8406, 0.1778, 0.9049, 0.1778, 0.5894, 0.7714, 0.5894, 0.834, 0.5632, 0.834, 0.5632, 0.7714, 0.6796, 0.8385, 0.6796, 0.8646, 0.6153, 0.8646, 0.6153, 0.8385, 0.8423, 0.08925, 0.9048, 0.08925, 0.9048, 0.1154, 0.8423, 0.1154, 0.8904, 0.07861, 0.8876, 0.07698, 0.8904, 0.07536, 0.8467, 0.08699, 0.8498, 0.08231, 0.8498, 0.08793, 0.8808, 0.07536, 0.8808, 0.08099, 0.8777, 0.08005, 0.8675, 0.08099, 0.8644, 0.08005, 0.8675, 0.07536, 0.891, 0.323, 0.891, 0.3262, 0.8882, 0.3246, 0.8718, 0.8328, 0.8687, 0.8281, 0.8718, 0.8271, 0.8423, 0.0763, 0.8454, 0.07536, 0.8454, 0.08099, 0.86, 0.0763, 0.8631, 0.07536, 0.8631, 0.08099, 0.8867, 0.8242, 0.8895, 0.8226, 0.8895, 0.8258, 0.6992, 0.8761, 0.7023, 0.8752, 0.7023, 0.8808, 0.8808, 0.08793, 0.8777, 0.08324, 0.8808, 0.08231, 0.8786, 0.8258, 0.8733, 0.8242, 0.8786, 0.8226, 0.8874, 0.8288, 0.8902, 0.8271, 0.8902, 0.8304, 0.8751, 0.1442, 0.8751, 0.1474, 0.8697, 0.1458, 0.8681, 0.2635, 0.8734, 0.2619, 0.8734, 0.2651, 0.8733, 0.08324, 0.8764, 0.08231, 0.8764, 0.08793, 0.8897, 0.2619, 0.8897, 0.2651, 0.8869, 0.2635, 0.8467, 0.0763, 0.8498, 0.07536, 0.8498, 0.08099, 0.8801, 0.323, 0.8801, 0.3262, 0.8748, 0.3246, 0.8727, 0.7651, 0.8696, 0.7642, 0.8727, 0.7595, 0.8863, 0.1635, 0.8891, 0.1619, 0.8891, 0.1652, 0.8839, 0.7488, 0.8785, 0.7472, 0.8839, 0.7456, 0.8543, 0.08793, 0.8511, 0.08699, 0.8543, 0.08231, 0.8764, 0.08099, 0.8733, 0.0763, 0.8764, 0.07536, 0.8902, 0.8317, 0.8902, 0.835, 0.8874, 0.8333, 0.8762, 0.8328, 0.8731, 0.8318, 0.8762, 0.8271, 0.8631, 0.08793, 0.86, 0.08324, 0.8631, 0.08231, 0.8868, 0.3262, 0.8815, 0.3246, 0.8868, 0.323, 0.8904, 0.08449, 0.8904, 0.08774, 0.8876, 0.08611, 0.8587, 0.08099, 0.8556, 0.08005, 0.8587, 0.07536, 0.8853, 0.8258, 0.88, 0.8242, 0.8853, 0.8226, 0.689, 0.8752, 0.689, 0.8808, 0.6859, 0.8761, 0.8696, 0.7535, 0.8727, 0.7525, 0.8727, 0.7581, 0.8696, 0.7503, 0.8727, 0.7456, 0.8727, 0.7512, 0.698, 0.8821, 0.698, 0.8853, 0.6926, 0.8837, 0.8689, 0.0763, 0.872, 0.07536, 0.872, 0.08099, 0.8689, 0.08699, 0.872, 0.08231, 0.872, 0.08793, 0.8423, 0.08324, 0.8454, 0.08231, 0.8454, 0.08793, 0.8772, 0.7525, 0.8772, 0.7581, 0.874, 0.7535, 0.8785, 0.7541, 0.8839, 0.7525, 0.8839, 0.7558, 0.8815, 0.2631, 0.8856, 0.2619, 0.8856, 0.2651, 0.8815, 0.2639, 0.8819, 0.2636, 0.8819, 0.2635, 0.8835, 0.1457, 0.8832, 0.1454, 0.8873, 0.1442, 0.8873, 0.1474, 0.8831, 0.1462, 0.8835, 0.1458, 0.8821, 0.08117, 0.8863, 0.07992, 0.8863, 0.08317, 0.8822, 0.08195, 0.8825, 0.08161, 0.8825, 0.08153, 0.6997, 0.8836, 0.6994, 0.8833, 0.7034, 0.8821, 0.7034, 0.8853, 0.6993, 0.8841, 0.6997, 0.8837, 0.8734, 0.3262, 0.8681, 0.3246, 0.8734, 0.323, 0.6903, 0.8761, 0.6934, 0.8752, 0.6934, 0.8808, 0.8644, 0.08324, 0.8675, 0.08231, 0.8675, 0.08793, 0.8629, 0.8271, 0.8629, 0.8328, 0.8598, 0.8281, 0.6862, 0.8882, 0.6859, 0.8879, 0.69, 0.8867, 0.69, 0.8899, 0.6859, 0.8887, 0.6862, 0.8884, 0.8855, 0.7587, 0.8852, 0.7583, 0.8893, 0.7571, 0.8893, 0.7603, 0.8852, 0.7591, 0.8855, 0.7588, 0.6997, 0.8882, 0.6993, 0.8879, 0.7034, 0.8867, 0.7034, 0.8899, 0.6994, 0.8887, 0.6997, 0.8884, 0.8852, 0.7629, 0.8893, 0.7617, 0.8893, 0.7649, 0.8852, 0.7637, 0.8855, 0.7633, 0.8855, 0.7632, 0.8674, 0.8271, 0.8674, 0.8328, 0.8643, 0.8281, 0.8772, 0.7651, 0.874, 0.7642, 0.8772, 0.7595, 0.8801, 0.2619, 0.8801, 0.2651, 0.8748, 0.2635, 0.8807, 0.8271, 0.8807, 0.8328, 0.8775, 0.8318, 0.8544, 0.7647, 0.8598, 0.7631, 0.8598, 0.7663, 0.8764, 0.1458, 0.8818, 0.1442, 0.8818, 0.1474, 0.8543, 0.08099, 0.8511, 0.08005, 0.8543, 0.07536, 0.8839, 0.7627, 0.8785, 0.7611, 0.8839, 0.7595, 0.8824, 0.8332, 0.8821, 0.8329, 0.8861, 0.8317, 0.8861, 0.835, 0.882, 0.8337, 0.8824, 0.8333, 0.8825, 0.08605, 0.8822, 0.08571, 0.8863, 0.08449, 0.8863, 0.08773, 0.8821, 0.08649, 0.8825, 0.08613, 0.8825, 0.07696, 0.8821, 0.0766, 0.8863, 0.07536, 0.8863, 0.07861, 0.8822, 0.07737, 0.8825, 0.07704, 0.882, 0.8284, 0.8861, 0.8271, 0.8861, 0.8304, 0.8821, 0.8292, 0.8824, 0.8289, 0.8824, 0.8287, 0.6947, 0.8761, 0.6978, 0.8752, 0.6978, 0.8808, 0.6913, 0.8853, 0.6859, 0.8837, 0.6913, 0.8821, 0.8772, 0.7456, 0.8772, 0.7512, 0.874, 0.7465, 0.8587, 0.08231, 0.8587, 0.08793, 0.8556, 0.08699, 0.6926, 0.8879, 0.6967, 0.8867, 0.6967, 0.8899, 0.6926, 0.8887, 0.6929, 0.8884, 0.6929, 0.8882, 0.8852, 0.7538, 0.8893, 0.7525, 0.8893, 0.7558, 0.8852, 0.7545, 0.8855, 0.7542, 0.8855, 0.7541, 0.8855, 0.7495, 0.8852, 0.7492, 0.8893, 0.748, 0.8893, 0.7512, 0.8852, 0.75, 0.8855, 0.7497, 0.8866, 0.1503, 0.8863, 0.15, 0.8904, 0.1487, 0.8904, 0.152, 0.8863, 0.1508, 0.8866, 0.1504, 0.8622, 0.6534, 0.8622, 0.3861, 0.8668, 0.3861, 0.8668, 0.6534, 0.9046, 0.8962, 0.9046, 0.87, 0.9079, 0.8654, 0.9079, 0.9008, 0.8861, 0.6534, 0.8861, 0.3861, 0.8908, 0.3861, 0.8908, 0.6534, 0.9123, 0.2099, 0.9123, 0.2972, 0.909, 0.3018, 0.909, 0.2053, 0.8921, 0.6534, 0.8921, 0.3861, 0.8967, 0.3861, 0.8967, 0.6534, 0.9097, 0.6547, 0.9097, 0.7512, 0.9064, 0.7466, 0.9064, 0.6593, 0.6841, 0.8385, 0.6841, 0.8781, 0.6809, 0.8781, 0.6809, 0.8385, 0.7836, 0.7655, 0.7871, 0.7631, 0.8496, 0.7631, 0.8531, 0.7655, 0.8531, 0.7663, 0.7836, 0.7663, 0.8575, 0.5795, 0.8575, 0.3861, 0.8608, 0.3861, 0.8608, 0.761, 0.8577, 0.761, 0.9118, 0.5733, 0.9118, 0.4768, 0.915, 0.4814, 0.915, 0.5687, 0.8528, 0.5795, 0.8528, 0.3861, 0.8561, 0.3861, 0.8561, 0.761, 0.853, 0.761, 0.9059, 0.4768, 0.9059, 0.5733, 0.9026, 0.5687, 0.9026, 0.4814, 0.8801, 0.6534, 0.8801, 0.3861, 0.8848, 0.3861, 0.8848, 0.6534, 0.9019, 0.7466, 0.9019, 0.6593, 0.9051, 0.6547, 0.9051, 0.7512, 0.9185, 0.01894, 0.9185, 0.05427, 0.9152, 0.04968, 0.9152, 0.02353, 0.9046, 0.8595, 0.9046, 0.7722, 0.9079, 0.7676, 0.9079, 0.8641, 0.9092, 0.8962, 0.9092, 0.87, 0.9124, 0.8654, 0.9124, 0.9008, 0.9125, 0.3791, 0.9125, 0.4755, 0.9093, 0.4709, 0.9093, 0.3836, 0.7836, 0.7574, 0.7836, 0.7566, 0.7871, 0.7541, 0.8514, 0.7541, 0.8514, 0.7574, 0.9125, 0.6424, 0.9118, 0.6424, 0.9118, 0.5746, 0.915, 0.5746, 0.915, 0.6389, 0.8684, 0.1474, 0.8423, 0.1474, 0.8423, 0.1442, 0.8684, 0.1442, 0.8546, 0.1487, 0.8546, 0.1749, 0.8514, 0.1749, 0.8514, 0.1487, 0.5894, 0.8385, 0.5632, 0.8385, 0.5632, 0.8353, 0.5894, 0.8353, 0.4538, 0.9088, 0.4538, 0.9096, 0.3861, 0.9096, 0.3861, 0.9063, 0.4504, 0.9063, 0.8958, 0.07019, 0.895, 0.07019, 0.8925, 0.0667, 0.8925, 0.004157, 0.895, 0.0006591, 0.8958, 0.0006591, 0.9095, 0.204, 0.9062, 0.1994, 0.9062, 0.1351, 0.9095, 0.1351, 0.9095, 0.1872, 0.9095, 0.1961, 0.5995, 0.8385, 0.5995, 0.8123, 0.6028, 0.8123, 0.6028, 0.8385, 0.8775, 0.07239, 0.8743, 0.06779, 0.8743, 0.005252, 0.8775, 0.0006591, 0.8775, 0.003874, 0.8775, 0.01271, 0.8775, 0.06034, 0.8775, 0.06917, 0.8514, 0.06779, 0.8514, 0.005252, 0.8547, 0.0006591, 0.8547, 0.07239, 0.9146, 0.4468, 0.9138, 0.4468, 0.9138, 0.3791, 0.9171, 0.3791, 0.9171, 0.4434, 0.856, 0.1749, 0.856, 0.1487, 0.8592, 0.1487, 0.8592, 0.1749, 0.8834, 0.0006591, 0.8842, 0.0006591, 0.8866, 0.004157, 0.8866, 0.0667, 0.8842, 0.07019, 0.8834, 0.07019, 0.8323, 0.9108, 0.8323, 0.91, 0.8358, 0.9075, 0.9001, 0.9075, 0.9001, 0.9108, 0.909, 0.372, 0.909, 0.3077, 0.9123, 0.3031, 0.9123, 0.311, 0.9123, 0.3198, 0.9123, 0.372, 0.4688, 0.8468, 0.4688, 0.9112, 0.4655, 0.9112, 0.4655, 0.859, 0.4655, 0.8502, 0.4655, 0.8423, 0.8585, 0.835, 0.8324, 0.835, 0.8324, 0.8317, 0.8585, 0.8317, 0.8501, 0.1487, 0.8501, 0.1749, 0.8468, 0.1749, 0.8468, 0.1487, 0.8912, 0.07019, 0.8904, 0.07019, 0.888, 0.0667, 0.888, 0.004157, 0.8904, 0.0006591, 0.8912, 0.0006591, 0.4564, 0.9112, 0.4564, 0.8468, 0.4596, 0.8423, 0.4596, 0.9112, 0.9188, 0.6914, 0.9188, 0.7267, 0.9156, 0.7221, 0.9156, 0.696, 0.8728, 0.3861, 0.8728, 0.6534, 0.8681, 0.6534, 0.8681, 0.3861, 0.4517, 0.873, 0.4517, 0.8468, 0.4549, 0.8423, 0.4549, 0.8776, 0.6073, 0.7714, 0.6073, 0.811, 0.6041, 0.811, 0.6041, 0.7714, 0.9168, 0.3031, 0.9168, 0.3709, 0.9136, 0.3709, 0.9136, 0.3066, 0.9161, 0.3031, 0.7024, 0.8385, 0.7024, 0.8738, 0.6992, 0.8692, 0.6992, 0.8431, 0.9156, 0.6855, 0.9156, 0.6593, 0.9188, 0.6547, 0.9188, 0.6901, 0.8301, 0.9004, 0.8336, 0.898, 0.898, 0.898, 0.898, 0.9012, 0.8301, 0.9012, 0.6028, 0.7714, 0.6028, 0.811, 0.5995, 0.811, 0.5995, 0.7714, 0.8455, 0.1487, 0.8455, 0.1749, 0.8423, 0.1749, 0.8423, 0.1487, 0.6041, 0.8385, 0.6041, 0.8123, 0.6073, 0.8123, 0.6073, 0.8385, 0.8979, 0.905, 0.8979, 0.9058, 0.8301, 0.9058, 0.8301, 0.9025, 0.8944, 0.9025, 0.8585, 0.8304, 0.8324, 0.8304, 0.8324, 0.8271, 0.8585, 0.8271, 0.9077, 0.3031, 0.9077, 0.372, 0.9044, 0.3674, 0.9044, 0.3031, 0.8667, 0.3262, 0.8406, 0.3262, 0.8406, 0.323, 0.8667, 0.323, 0.7278, 0.9022, 0.7278, 0.8379, 0.731, 0.8333, 0.731, 0.9022, 0.8324, 0.8226, 0.8719, 0.8226, 0.8719, 0.8258, 0.8324, 0.8258, 0.4733, 0.9112, 0.4701, 0.9112, 0.4701, 0.8468, 0.4733, 0.8423, 0.4733, 0.8502, 0.4733, 0.859, 0.6061, 0.893, 0.6061, 0.8669, 0.6094, 0.8623, 0.6094, 0.8976, 0.9104, 0.4814, 0.9104, 0.5687, 0.9072, 0.5733, 0.9072, 0.4768, 0.9094, 0.01894, 0.9094, 0.1154, 0.9061, 0.1108, 0.9061, 0.02353, 0.6978, 0.8385, 0.6978, 0.8738, 0.6946, 0.8692, 0.6946, 0.8431, 0.9077, 0.2053, 0.9077, 0.3018, 0.9044, 0.2972, 0.9044, 0.2099, 0.9107, 0.1108, 0.9107, 0.02353, 0.9139, 0.01894, 0.9139, 0.1154, 0.8995, 0.07015, 0.8971, 0.06668, 0.8971, 0.004136, 0.8995, 0.0006591, 0.9003, 0.0006591, 0.9003, 0.07015, 0.9185, 0.09224, 0.9185, 0.1276, 0.9152, 0.123, 0.9152, 0.09683, 0.737, 0.9022, 0.737, 0.8379, 0.7402, 0.8333, 0.7402, 0.9022, 0.9185, 0.05559, 0.9185, 0.09092, 0.9152, 0.08633, 0.9152, 0.06018, 0.9047, 0.4709, 0.9047, 0.3836, 0.9079, 0.3791, 0.9079, 0.4755, 0.6107, 0.893, 0.6107, 0.8669, 0.614, 0.8623, 0.614, 0.8976, 0.9124, 0.7676, 0.9124, 0.8641, 0.9092, 0.8595, 0.9092, 0.7722, 0.911, 0.7466, 0.911, 0.6593, 0.9143, 0.6547, 0.9143, 0.7512, 0.9136, 0.3018, 0.9136, 0.2053, 0.9168, 0.2099, 0.9168, 0.2972, 0.8981, 0.5687, 0.8981, 0.4814, 0.9013, 0.4768, 0.9013, 0.5733, 0.7836, 0.7503, 0.7836, 0.7495, 0.8515, 0.7495, 0.8515, 0.7528, 0.7871, 0.7528, 0.9162, 0.8355, 0.9137, 0.832, 0.9137, 0.7676, 0.917, 0.7676, 0.917, 0.8355, 0.8821, 0.07019, 0.8813, 0.07019, 0.8788, 0.0667, 0.8788, 0.004157, 0.8813, 0.0006591, 0.8821, 0.0006591, 0.9146, 0.9045, 0.9137, 0.9045, 0.9137, 0.8368, 0.917, 0.8368, 0.917, 0.9011, 0.899, 0.8966, 0.8301, 0.8966, 0.8347, 0.8934, 0.899, 0.8934, 0.8683, 0.1487, 0.8683, 0.1749, 0.8651, 0.1749, 0.8651, 0.1487, 0.8501, 0.005252, 0.8501, 0.06779, 0.8469, 0.07239, 0.8469, 0.0006591, 0.9005, 0.6441, 0.8981, 0.6406, 0.8981, 0.5781, 0.9005, 0.5746, 0.9013, 0.5746, 0.9013, 0.6441, 0.5907, 0.7714, 0.5915, 0.7714, 0.5939, 0.7749, 0.5939, 0.8392, 0.5907, 0.8392, 0.7186, 0.9022, 0.7186, 0.8333, 0.7219, 0.8379, 0.7219, 0.9022, 0.9072, 0.6435, 0.9072, 0.5792, 0.9104, 0.5746, 0.9104, 0.6435, 0.4609, 0.9112, 0.4609, 0.8423, 0.4642, 0.8468, 0.4642, 0.9112, 0.9059, 0.5746, 0.9059, 0.6389, 0.9026, 0.6435, 0.9026, 0.5746, 0.8667, 0.2651, 0.8406, 0.2651, 0.8406, 0.2619, 0.8667, 0.2619, 0.9133, 0.2029, 0.9108, 0.1994, 0.9108, 0.1351, 0.914, 0.1351, 0.914, 0.2029, 0.8605, 0.1749, 0.8605, 0.1487, 0.8638, 0.1487, 0.8638, 0.1749, 0.8515, 0.7437, 0.7836, 0.7437, 0.7836, 0.7404, 0.8479, 0.7404, 0.8515, 0.7429, 0.8592, 0.0006591, 0.8592, 0.07239, 0.856, 0.06779, 0.856, 0.005252, 0.8638, 0.005252, 0.8638, 0.06779, 0.8606, 0.07239, 0.8606, 0.06917, 0.8606, 0.06034, 0.8606, 0.01271, 0.8606, 0.003874, 0.8606, 0.0006591, 0.8455, 0.005252, 0.8455, 0.06779, 0.8423, 0.07239, 0.8423, 0.0006591, 0.7075, 0.8892, 0.7075, 0.8631, 0.7107, 0.8585, 0.7107, 0.8938, 0.8788, 0.3861, 0.8788, 0.6534, 0.8741, 0.6534, 0.8741, 0.3861, 0.8729, 0.0006591, 0.8729, 0.07239, 0.8697, 0.06779, 0.8697, 0.005252, 0.7357, 0.8333, 0.7357, 0.8976, 0.7324, 0.9022, 0.7324, 0.8333, 0.7836, 0.7475, 0.7871, 0.745, 0.8515, 0.745, 0.8515, 0.7482, 0.7836, 0.7482, 0.3861, 0.905, 0.3861, 0.9042, 0.3895, 0.9017, 0.4538, 0.9017, 0.4538, 0.905, 0.7232, 0.9022, 0.7232, 0.8333, 0.7265, 0.8379, 0.7265, 0.9022, 0.7165, 0.9028, 0.7141, 0.8993, 0.7141, 0.8367, 0.7165, 0.8333, 0.7173, 0.8333, 0.7173, 0.9028, 0.8729, 0.1487, 0.8729, 0.1749, 0.8696, 0.1749, 0.8696, 0.1487, 0.6933, 0.8385, 0.6933, 0.8738, 0.69, 0.8692, 0.69, 0.8431, 0.9186, 0.1351, 0.9186, 0.1704, 0.9153, 0.1658, 0.9153, 0.1397, 0.8775, 0.1487, 0.8775, 0.1749, 0.8742, 0.1749, 0.8742, 0.1487, 0.8684, 0.005252, 0.8684, 0.06779, 0.8651, 0.07239, 0.8651, 0.0006591, 0.455, 0.9004, 0.3861, 0.9004, 0.3906, 0.8972, 0.455, 0.8972, 0.6855, 0.8692, 0.6855, 0.8431, 0.6887, 0.8385, 0.6887, 0.8738, 0.6502, 0.5454, 0.6512, 0.45, 0.6163, 0.4497, 0.6169, 0.3861, 0.656, 0.3864, 0.656, 0.7663, 0.6169, 0.7663, 0.6169, 0.7027, 0.6518, 0.7027, 0.6518, 0.6073, 0.6169, 0.6082, 0.6153, 0.5463, 0.7757, 0.3847, 0.7758, 0.3846, 0.7758, 0.3847, 0.78, 0.3846, 0.78, 0.3847, 0.7799, 0.3846, 0.7715, 0.3847, 0.7714, 0.3846, 0.7715, 0.3845, 0.7783, 0.3831, 0.7784, 0.383, 0.7784, 0.3831, 0.7798, 0.383, 0.7798, 0.383, 0.7797, 0.383, 0.7772, 0.3847, 0.7771, 0.3847, 0.7772, 0.3846, 0.5957, 0.7716, 0.5956, 0.7715, 0.5957, 0.7714, 0.7756, 0.3831, 0.7755, 0.3831, 0.7756, 0.383, 0.7786, 0.3847, 0.7786, 0.3847, 0.7786, 0.3846, 0.777, 0.383, 0.777, 0.3831, 0.7769, 0.383, 0.7715, 0.3832, 0.7714, 0.3831, 0.7715, 0.383, 0.5957, 0.7762, 0.5956, 0.7762, 0.5957, 0.7761, 0.5957, 0.7789, 0.5957, 0.779, 0.5956, 0.779, 0.7743, 0.3847, 0.7744, 0.3846, 0.7744, 0.3847, 0.5956, 0.7776, 0.5957, 0.7775, 0.5957, 0.7776, 0.773, 0.3846, 0.773, 0.3847, 0.7729, 0.3846, 0.8938, 0.7437, 0.8939, 0.7442, 0.8939, 0.7442, 0.8886, 0.7442, 0.8886, 0.6995, 0.8886, 0.6547, 0.8939, 0.6547, 0.8939, 0.6548, 0.8938, 0.6553, 0.8932, 0.6559, 0.8932, 0.7431, 0.7042, 0.9002, 0.7047, 0.9, 0.7048, 0.9, 0.7048, 0.9053, 0.66, 0.9053, 0.6153, 0.9053, 0.6153, 0.9, 0.6153, 0.9, 0.6158, 0.9002, 0.6164, 0.9008, 0.7036, 0.9008, 0.8622, 0.6548, 0.8622, 0.6547, 0.8675, 0.6547, 0.8675, 0.6995, 0.8675, 0.7443, 0.8622, 0.7443, 0.8622, 0.7441, 0.8623, 0.7437, 0.8629, 0.7431, 0.8629, 0.7258, 0.8629, 0.7077, 0.8629, 0.6809, 0.8629, 0.6558, 0.8623, 0.6553, 0.8741, 0.7441, 0.8741, 0.7442, 0.8688, 0.7442, 0.8688, 0.6547, 0.8741, 0.6547, 0.8741, 0.6548, 0.8739, 0.6552, 0.8734, 0.6558, 0.8734, 0.6923, 0.8734, 0.7288, 0.8734, 0.7361, 0.8734, 0.7431, 0.8739, 0.7437, 0.8309, 0.9075, 0.831, 0.9075, 0.831, 0.9128, 0.7863, 0.9128, 0.7415, 0.9128, 0.7415, 0.9075, 0.7416, 0.9075, 0.7421, 0.9077, 0.7426, 0.9082, 0.7596, 0.9082, 0.778, 0.9082, 0.8053, 0.9082, 0.8299, 0.9082, 0.8304, 0.9077, 0.6087, 0.7715, 0.6087, 0.7714, 0.614, 0.7714, 0.614, 0.861, 0.6087, 0.861, 0.6087, 0.8609, 0.6088, 0.8603, 0.6094, 0.8598, 0.6094, 0.8256, 0.6094, 0.7868, 0.6094, 0.7791, 0.6094, 0.7725, 0.6088, 0.772, 0.5636, 0.8956, 0.564, 0.8954, 0.5642, 0.8954, 0.5642, 0.9007, 0.5194, 0.9007, 0.4746, 0.9007, 0.4746, 0.8954, 0.4747, 0.8954, 0.4752, 0.8956, 0.4757, 0.8962, 0.563, 0.8962, 0.8806, 0.7437, 0.8807, 0.7441, 0.8807, 0.7442, 0.8754, 0.7442, 0.8754, 0.6547, 0.8807, 0.6547, 0.8807, 0.6549, 0.8806, 0.6553, 0.88, 0.6559, 0.88, 0.7431, 0.9006, 0.7442, 0.8953, 0.7442, 0.8953, 0.6995, 0.8953, 0.6547, 0.9006, 0.6547, 0.9006, 0.6548, 0.9004, 0.6553, 0.8998, 0.6558, 0.8998, 0.7431, 0.9004, 0.7436, 0.9006, 0.7441, 0.4747, 0.9074, 0.4746, 0.9074, 0.4746, 0.9021, 0.5194, 0.9021, 0.5642, 0.9021, 0.5642, 0.9074, 0.5641, 0.9074, 0.5635, 0.9072, 0.563, 0.9067, 0.5565, 0.9067, 0.5487, 0.9067, 0.5099, 0.9067, 0.4757, 0.9067, 0.4752, 0.9072, 0.6159, 0.8986, 0.6154, 0.8987, 0.6153, 0.8987, 0.6153, 0.8934, 0.7048, 0.8934, 0.7048, 0.8987, 0.7047, 0.8987, 0.7042, 0.8986, 0.7037, 0.898, 0.6164, 0.898, 0.9034, 0.4754, 0.9034, 0.4755, 0.8981, 0.4755, 0.8981, 0.4308, 0.8981, 0.3861, 0.9034, 0.3861, 0.9034, 0.3862, 0.9032, 0.3866, 0.9027, 0.3872, 0.9027, 0.4237, 0.9027, 0.4602, 0.9027, 0.4675, 0.9027, 0.4744, 0.9032, 0.475, 0.9033, 0.8571, 0.9033, 0.8571, 0.898, 0.8571, 0.898, 0.8124, 0.898, 0.7676, 0.9033, 0.7676, 0.9033, 0.7677, 0.9031, 0.7682, 0.9026, 0.7688, 0.9026, 0.7858, 0.9026, 0.8042, 0.9026, 0.8314, 0.9026, 0.856, 0.9031, 0.8566, 0.7042, 0.9068, 0.7047, 0.9067, 0.7048, 0.9067, 0.7048, 0.912, 0.6153, 0.912, 0.6153, 0.9067, 0.6153, 0.9067, 0.6158, 0.9068, 0.6164, 0.9074, 0.7036, 0.9074, 0.7075, 0.7677, 0.7075, 0.7676, 0.7128, 0.7676, 0.7128, 0.8572, 0.7075, 0.8572, 0.7075, 0.857, 0.7076, 0.8566, 0.7082, 0.856, 0.7082, 0.831, 0.7082, 0.8042, 0.7082, 0.7861, 0.7082, 0.7687, 0.7076, 0.7682, 0.8872, 0.7437, 0.8873, 0.7441, 0.8873, 0.7442, 0.882, 0.7442, 0.882, 0.6995, 0.882, 0.6547, 0.8873, 0.6547, 0.8873, 0.6548, 0.8872, 0.6552, 0.8866, 0.6558, 0.8866, 0.7431, 0.6875, 0.0, 0.6911, 0.0, 0.5026, 0.0, 0.5062, 0.0, 0.9388, 0.0, 0.9424, 0.0, 0.7539, 0.0, 0.7575, 0.0, 0.377, 0.0, 0.4398, 0.0, 0.4398, 0.0, 0.377, 0.0, 0.4398, 0.0, 0.2513, 0.0, 0.2513, 0.0, 0.4398, 0.0, 0.377, 0.0, 0.377, 0.0, 0.3141, 0.0, 0.3141, 0.0, 0.3141, 0.0, 0.3141, 0.0, 0.2513, 0.0, 0.2513, 0.0, 0.6911, 0.0, 0.6911, 0.0, 0.6875, 0.0, 0.6283, 0.0, 0.6283, 0.0, 0.6283, 0.0, 0.6283, 0.0, 0.5654, 0.0, 0.5654, 0.0, 0.5026, 0.0, 0.5026, 0.0, 0.6911, 0.0, 0.6911, 0.0, 0.5654, 0.0, 0.5654, 0.0, 0.5062, 0.0, 0.5026, 0.0, 0.5026, 0.0, 0.8796, 0.0, 0.9424, 0.0, 0.9424, 0.0, 0.9388, 0.0, 0.8796, 0.0, 0.9424, 0.0, 0.7539, 0.0, 0.7539, 0.0, 0.9424, 0.0, 0.8796, 0.0, 0.8796, 0.0, 0.8168, 0.0, 0.8168, 0.0, 0.8168, 0.0, 0.8168, 0.0, 0.7575, 0.0, 0.7539, 0.0, 0.7539, 0.0, 0.0, 0.0, 0.0, 0.0, 0.06283, 0.0, 0.06283, 0.0, 0.1885, 0.0, 0.1885, 0.0, 0.0, 0.0, 0.0, 0.0, 0.06283, 0.0, 0.06283, 0.0, 0.1257, 0.0, 0.1257, 0.0, 0.1257, 0.0, 0.1257, 0.0, 0.1885, 0.0, 0.1885, 0.0, 0.5062, 0.0, 0.5026, 0.0, 0.6911, 0.0, 0.6875, 0.0, 0.7575, 0.0, 0.7539, 0.0, 0.9424, 0.0, 0.9388, 0.0, 0.4398, 0.0, 0.377, 0.0, 0.377, 0.0, 0.4398, 0.0, 0.2513, 0.0, 0.2513, 0.0, 0.4398, 0.0, 0.4398, 0.0, 0.377, 0.0, 0.3141, 0.0, 0.3141, 0.0, 0.377, 0.0, 0.2513, 0.0, 0.3141, 0.0, 0.3141, 0.0, 0.2513, 0.0, 0.6911, 0.0, 0.6283, 0.0, 0.6283, 0.0, 0.6875, 0.0, 0.6911, 0.0, 0.6283, 0.0, 0.5654, 0.0, 0.5654, 0.0, 0.6283, 0.0, 0.6911, 0.0, 0.5026, 0.0, 0.5026, 0.0, 0.6911, 0.0, 0.5654, 0.0, 0.5654, 0.0, 0.5026, 0.0, 0.5026, 0.0, 0.5062, 0.0, 0.9424, 0.0, 0.8796, 0.0, 0.8796, 0.0, 0.9388, 0.0, 0.9424, 0.0, 0.9424, 0.0, 0.7539, 0.0, 0.7539, 0.0, 0.9424, 0.0, 0.8796, 0.0, 0.8168, 0.0, 0.8168, 0.0, 0.8796, 0.0, 0.8168, 0.0, 0.8168, 0.0, 0.7539, 0.0, 0.7539, 0.0, 0.7575, 0.0, 0.0, 0.0, 0.06283, 0.0, 0.06283, 0.0, 0.0, 0.0, 0.1885, 0.0, 0.1885, 0.0, 0.0, 0.0, 0.0, 0.0, 0.06283, 0.0, 0.1257, 0.0, 0.1257, 0.0, 0.06283, 0.0, 0.1885, 0.0, 0.1257, 0.0, 0.1257, 0.0, 0.1885, 0.0, 0.5062, 0.0, 0.5026, 0.0, 0.6911, 0.0, 0.6875, 0.0, 0.7575, 0.0, 0.7539, 0.0, 0.9424, 0.0, 0.9388, 0.0, 0.377, 0.0, 0.4398, 0.0, 0.4398, 0.0, 0.377, 0.0, 0.2513, 0.0, 0.4398, 0.0, 0.4398, 0.0, 0.2513, 0.0, 0.377, 0.0, 0.377, 0.0, 0.3141, 0.0, 0.3141, 0.0, 0.3141, 0.0, 0.2513, 0.0, 0.2513, 0.0, 0.3141, 0.0, 0.6875, 0.0, 0.6911, 0.0, 0.6911, 0.0, 0.6283, 0.0, 0.6283, 0.0, 0.5654, 0.0, 0.6283, 0.0, 0.6283, 0.0, 0.5654, 0.0, 0.5026, 0.0, 0.6911, 0.0, 0.6911, 0.0, 0.5026, 0.0, 0.5654, 0.0, 0.5026, 0.0, 0.5026, 0.0, 0.5062, 0.0, 0.5654, 0.0, 0.9388, 0.0, 0.9424, 0.0, 0.9424, 0.0, 0.8796, 0.0, 0.8796, 0.0, 0.7539, 0.0, 0.9424, 0.0, 0.9424, 0.0, 0.7539, 0.0, 0.8168, 0.0, 0.8796, 0.0, 0.8796, 0.0, 0.8168, 0.0, 0.8168, 0.0, 0.7539, 0.0, 0.7539, 0.0, 0.7575, 0.0, 0.8168, 0.0, 0.0, 0.0, 0.0, 0.0, 0.06283, 0.0, 0.06283, 0.0, 0.1885, 0.0, 0.0, 0.0, 0.0, 0.0, 0.1885, 0.0, 0.1257, 0.0, 0.06283, 0.0, 0.06283, 0.0, 0.1257, 0.0, 0.1257, 0.0, 0.1885, 0.0, 0.1885, 0.0, 0.1257, 0.0, 0.6875, 0.0, 0.6911, 0.0, 0.5026, 0.0, 0.5062, 0.0, 0.9388, 0.0, 0.9424, 0.0, 0.7539, 0.0, 0.7575, 0.0, 0.4398, 0.0, 0.4398, 0.0, 0.377, 0.0, 0.377, 0.0, 0.2513, 0.0, 0.2513, 0.0, 0.4398, 0.0, 0.4398, 0.0, 0.3141, 0.0, 0.377, 0.0, 0.377, 0.0, 0.3141, 0.0, 0.2513, 0.0, 0.3141, 0.0, 0.3141, 0.0, 0.2513, 0.0, 0.6911, 0.0, 0.6911, 0.0, 0.6875, 0.0, 0.6283, 0.0, 0.6283, 0.0, 0.5654, 0.0, 0.6283, 0.0, 0.6283, 0.0, 0.5654, 0.0, 0.5026, 0.0, 0.5026, 0.0, 0.6911, 0.0, 0.6911, 0.0, 0.5026, 0.0, 0.5654, 0.0, 0.5654, 0.0, 0.5062, 0.0, 0.5026, 0.0, 0.9424, 0.0, 0.9424, 0.0, 0.9388, 0.0, 0.8796, 0.0, 0.8796, 0.0, 0.7539, 0.0, 0.7539, 0.0, 0.9424, 0.0, 0.9424, 0.0, 0.8168, 0.0, 0.8796, 0.0, 0.8796, 0.0, 0.8168, 0.0, 0.7539, 0.0, 0.8168, 0.0, 0.8168, 0.0, 0.7575, 0.0, 0.7539, 0.0, 0.0, 0.0, 0.0, 0.0, 0.06283, 0.0, 0.06283, 0.0, 0.1885, 0.0, 0.1885, 0.0, 0.0, 0.0, 0.0, 0.0, 0.1257, 0.0, 0.06283, 0.0, 0.06283, 0.0, 0.1257, 0.0, 0.1885, 0.0, 0.1257, 0.0, 0.1257, 0.0, 0.1885, 0.0])
me_btm.materials.append(mat_material)
me_btm.materials.append(None)
me_btm.update()

# ---- objects
ob_btm = bpy.data.objects.new('btm', me_btm)
ob_light = bpy.data.objects.new('Light', light_light)
ob_camera = bpy.data.objects.new('Camera', cam_camera)

# ---- transforms, parenting, visibility, modifiers, constraints
ob_btm.location = (0.0, 0.0, 0.0)
ob_light.location = (4.076, 1.005, 5.904)
ob_light.rotation_euler = (0.6503, 0.05522, 1.866)
ob_light.lock_rotations_4d = False
ob_light.empty_display_type = 'ARROWS'
ob_light.color = (0.0, 0.0, 0.0, 0.0)
ob_light.lineart.crease_threshold = 0.0
ob_camera.location = (7.359, -6.926, 4.958)
ob_camera.rotation_euler = (1.109, 0.0, 0.8149)
ob_camera.lock_rotations_4d = False
ob_camera.empty_display_type = 'ARROWS'
ob_camera.color = (0.0, 0.0, 0.0, 0.0)
ob_camera.display_type = 'WIRE'
ob_camera.lineart.crease_threshold = 0.0

# ---- collection membership
scene.collection.objects.link(ob_btm)
col_collection.objects.link(ob_light)
col_collection.objects.link(ob_camera)

# ---- scene / render settings (as saved in the file)
scene.camera = ob_camera
scene.frame_start = 1; scene.frame_end = 250; scene.frame_set(1)
scene.render.engine = 'BLENDER_EEVEE_NEXT'
scene.cycles.sampling_pattern = 'TABULATED_SOBOL'
scene.cycles.use_light_tree = False
scene.view_settings.view_transform = 'Filmic'
bpy.context.view_layer.update()
